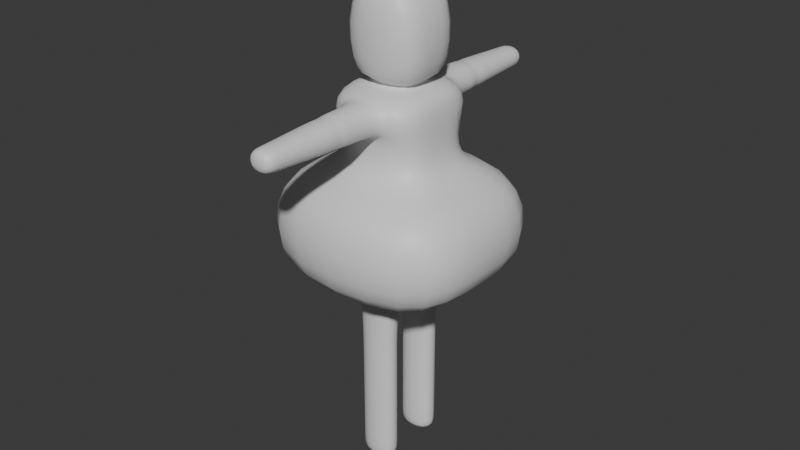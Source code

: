 # Source: ChildBearingPerson.blend  (saved by Blender 5.0.119; exported with 4.5.12 LTS)
import bpy
from mathutils import Matrix  # noqa: F401  (used for matrix-valued properties, if any)

bpy.ops.wm.read_factory_settings(use_empty=True)
scene = bpy.context.scene
scene.name = 'Scene'

# ---- collections
col_collection = bpy.data.collections.new('Collection'); scene.collection.children.link(col_collection)

# ---- materials (node trees are filled in below, after node groups)
mat_material = bpy.data.materials.new('Material')
mat_material.alpha_threshold = 0.0
mat_material.use_backface_culling_lightprobe_volume = False
mat_material.roughness = 0.5
mat_material.line_color = (0.0, 0.0, 0.0, 1.0)

# ---- material node trees
mat_material.use_nodes = True; mat_material.node_tree.nodes.clear()
_N = mat_material.node_tree.nodes; _L = mat_material.node_tree.links
n0 = _N.new('ShaderNodeOutputMaterial'); n0.name = 'Material Output'; n0.location = (200, 100)
n1 = _N.new('ShaderNodeBsdfPrincipled'); n1.name = 'Principled BSDF'; n1.location = (-200, 100)
_L.new(n1.outputs[0], n0.inputs[0])
n0.is_active_output = True

# ---- world
world_world = bpy.data.worlds.new('World'); scene.world = world_world
world_world.use_nodes = True; world_world.node_tree.nodes.clear()
_N = world_world.node_tree.nodes; _L = world_world.node_tree.links
n0 = _N.new('ShaderNodeOutputWorld'); n0.name = 'World Output'; n0.location = (200, 100)
n1 = _N.new('ShaderNodeBackground'); n1.name = 'Background'; n1.location = (-200, 100)
n1.inputs[0].default_value = (0.05088, 0.05088, 0.05088, 1.0)
_L.new(n1.outputs[0], n0.inputs[0])
n0.is_active_output = True
world_world.color = (0.05088, 0.05088, 0.05088)
world_world.sun_shadow_jitter_overblur = 0.0

# ---- meshes
me_cube = bpy.data.meshes.new('Cube')
me_cube.from_pydata([(0.4577, 0.4577, 3.135), (1.0, 1.0, -1.0), (0.4577, -0.4577, 3.135), (1.0, -1.0, -1.0), (-0.4577, 0.4577, 3.135), (-1.0, 1.0, -1.0), (-0.4577, -0.4577, 3.135), (-1.0, -1.0, -1.0), (1.0, 1.0, 2.308), (1.0, 1.0, 1.481), (2.285, 2.285, 1.185), (2.285, 2.285, -0.7043), (-2.285, -2.285, -0.7043), (-2.285, -2.285, 1.185), (-1.0, -1.0, 1.481), (-1.0, -1.0, 2.308), (1.0, -1.0, 2.308), (1.0, -1.0, 1.481), (2.285, -2.285, 1.185), (2.285, -2.285, -0.7043), (-1.0, 1.0, 2.308), (-1.0, 1.0, 1.481), (-2.285, 2.285, 1.185), (-2.285, 2.285, -0.7043), (0.4148, -1.0, 2.377), (0.4148, -1.0, 3.066), (-0.4148, -1.0, 3.066), (-0.4148, -1.0, 2.377), (-0.4148, 1.0, 2.377), (-0.4148, 1.0, 3.066), (0.4148, 1.0, 3.066), (0.4148, 1.0, 2.377), (0.2981, -3.728, 2.969), (0.2981, -3.728, 2.474), (-0.2981, -3.728, 2.474), (-0.2981, -3.728, 2.969), (-0.2981, 3.728, 2.969), (-0.2981, 3.728, 2.474), (0.2981, 3.728, 2.474), (0.2981, 3.728, 2.969), (-1.0, 0.0, -0.6234), (0.4577, 0.0, 3.135), (-0.4577, 0.0, 3.135), (1.0, 0.0, -0.6234), (2.285, 0.0, -0.7043), (2.285, 0.0, 1.185), (1.0, 0.0, 1.481), (1.0, 0.0, 2.308), (-2.285, 0.0, -0.7043), (-2.285, 0.0, 1.185), (-1.0, 0.0, 1.481), (-1.0, 0.0, 2.308), (1.0, -1.0, 3.135), (-1.0, -1.0, 3.135), (1.0, 0.0, 3.135), (-1.0, 0.0, 3.135), (-1.0, 1.0, 3.135), (1.0, 1.0, 3.135), (-0.4577, 0.0, 3.29), (0.4577, 0.0, 3.29), (0.4577, -0.4577, 3.29), (-0.4577, -0.4577, 3.29), (-0.4577, 0.4577, 3.29), (0.4577, 0.4577, 3.29), (-0.8724, 0.0, 3.356), (0.8724, 0.0, 3.356), (0.8724, -0.8724, 3.356), (-0.8724, -0.8724, 3.356), (-0.8724, 0.8724, 3.356), (0.8724, 0.8724, 3.356), (-0.8724, 0.0, 5.336), (0.8724, 0.0, 5.336), (0.8724, -0.8724, 5.336), (-0.8724, -0.8724, 5.336), (-0.8724, 0.8724, 5.336), (0.8724, 0.8724, 5.336), (-0.4267, -0.3523, -1.0), (0.4267, -0.3523, -1.0), (0.4267, -0.9133, -1.0), (-0.4267, -0.9133, -1.0), (-0.4267, 0.9133, -1.0), (0.4267, 0.9133, -1.0), (0.4267, 0.3523, -1.0), (-0.4267, 0.3523, -1.0), (0.4267, -0.3523, -5.07), (-0.4267, -0.3523, -5.07), (-0.4267, -0.9133, -5.07), (0.4267, -0.9133, -5.07), (0.4267, 0.9133, -5.07), (-0.4267, 0.9133, -5.07), (-0.4267, 0.3523, -5.07), (0.4267, 0.3523, -5.07), (0.2981, -3.428, 2.969), (-0.2981, -3.428, 2.969), (0.2981, -3.428, 2.474), (-0.2981, -3.428, 2.474), (0.2981, 3.428, 2.474), (0.2981, 3.428, 2.969), (-0.2981, 3.428, 2.969), (-0.2981, 3.428, 2.474), (0.4267, 0.3523, -3.296), (0.4267, 0.3523, -2.774), (0.4267, 0.3523, -3.166), (0.4267, 0.3523, -3.035), (0.4267, 0.3523, -2.904), (0.4267, 0.9133, -2.774), (0.4267, 0.9133, -3.296), (0.4267, 0.9133, -2.904), (0.4267, 0.9133, -3.035), (0.4267, 0.9133, -3.166), (-0.4267, 0.9133, -2.774), (-0.4267, 0.9133, -3.296), (-0.4267, 0.9133, -2.904), (-0.4267, 0.9133, -3.035), (-0.4267, 0.9133, -3.166), (-0.4267, 0.3523, -3.296), (-0.4267, 0.3523, -2.774), (-0.4267, 0.3523, -3.166), (-0.4267, 0.3523, -3.035), (-0.4267, 0.3523, -2.904), (-0.4267, -0.9133, -2.774), (-0.4267, -0.9133, -3.296), (-0.4267, -0.9133, -2.904), (-0.4267, -0.9133, -3.035), (-0.4267, -0.9133, -3.166), (0.4267, -0.9133, -2.774), (0.4267, -0.9133, -3.296), (0.4267, -0.9133, -2.904), (0.4267, -0.9133, -3.035), (0.4267, -0.9133, -3.166), (-0.4267, -0.3523, -3.296), (-0.4267, -0.3523, -2.774), (-0.4267, -0.3523, -3.166), (-0.4267, -0.3523, -3.035), (-0.4267, -0.3523, -2.904), (0.4267, -0.3523, -2.774), (0.4267, -0.3523, -3.296), (0.4267, -0.3523, -2.904), (0.4267, -0.3523, -3.035), (0.4267, -0.3523, -3.166), (-0.4148, -1.847, 2.377), (-0.3803, -2.28, 2.406), (-0.3803, -1.956, 2.406), (-0.3803, -2.064, 2.406), (-0.3803, -2.172, 2.406), (0.4148, -1.847, 2.377), (0.3803, -2.28, 2.406), (0.3803, -1.956, 2.406), (0.3803, -2.064, 2.406), (0.3803, -2.172, 2.406), (0.3803, -2.28, 3.038), (0.4148, -1.847, 3.066), (0.3803, -2.172, 3.038), (0.3803, -2.064, 3.038), (0.3803, -1.956, 3.038), (-0.3803, -2.28, 3.038), (-0.4148, -1.847, 3.066), (-0.3803, -2.172, 3.038), (-0.3803, -2.064, 3.038), (-0.3803, -1.956, 3.038), (-0.4148, 1.847, 3.066), (-0.3803, 2.28, 3.038), (-0.3803, 1.956, 3.038), (-0.3803, 2.064, 3.038), (-0.3803, 2.172, 3.038), (-0.3803, 2.28, 2.406), (-0.4148, 1.847, 2.377), (-0.3803, 2.172, 2.406), (-0.3803, 2.064, 2.406), (-0.3803, 1.956, 2.406), (0.3803, 2.28, 3.038), (0.4148, 1.847, 3.066), (0.3803, 2.172, 3.038), (0.3803, 2.064, 3.038), (0.3803, 1.956, 3.038), (0.4148, 1.847, 2.377), (0.3803, 2.28, 2.406), (0.3803, 1.956, 2.406), (0.3803, 2.064, 2.406), (0.3803, 2.172, 2.406), (0.4267, 0.3523, -4.85), (-0.4267, 0.3523, -4.85), (0.4267, 0.9133, -4.85), (-0.4267, 0.9133, -4.85), (0.4267, -0.9133, -4.85), (-0.4267, -0.9133, -4.85), (-0.4267, -0.3523, -4.85), (0.4267, -0.3523, -4.85)], [], [(4, 42, 58, 62), (51, 55, 56, 20), (47, 54, 52, 16), (5, 23, 11, 1), (23, 22, 10, 11), (22, 21, 9, 10), (21, 20, 8, 9), (43, 44, 19, 3), (44, 45, 18, 19), (45, 46, 17, 18), (46, 47, 16, 17), (40, 48, 23, 5), (48, 49, 22, 23), (49, 50, 21, 22), (50, 51, 20, 21), (3, 19, 12, 7), (19, 18, 13, 12), (18, 17, 14, 13), (17, 16, 15, 14), (16, 52, 25, 24), (52, 53, 26, 25), (53, 15, 27, 26), (15, 16, 24, 27), (20, 56, 29, 28), (56, 57, 30, 29), (57, 8, 31, 30), (8, 20, 28, 31), (33, 32, 35, 34), (37, 36, 39, 38), (155, 141, 95, 93), (150, 155, 93, 92), (165, 161, 98, 99), (161, 170, 97, 98), (14, 15, 51, 50), (13, 14, 50, 49), (12, 13, 49, 48), (7, 12, 48, 40), (9, 8, 47, 46), (10, 9, 46, 45), (11, 10, 45, 44), (1, 11, 44, 43), (8, 57, 54, 47), (15, 53, 55, 51), (41, 0, 63, 59), (2, 6, 53, 52), (41, 2, 52, 54), (42, 4, 56, 55), (4, 0, 57, 56), (0, 41, 54, 57), (6, 42, 55, 53), (63, 62, 68, 69), (58, 61, 67, 64), (6, 2, 60, 61), (42, 6, 61, 58), (0, 4, 62, 63), (2, 41, 59, 60), (68, 64, 70, 74), (65, 69, 75, 71), (60, 59, 65, 66), (59, 63, 69, 65), (62, 58, 64, 68), (61, 60, 66, 67), (71, 70, 73, 72), (75, 74, 70, 71), (67, 66, 72, 73), (64, 67, 73, 70), (69, 68, 74, 75), (66, 65, 71, 72), (40, 43, 77, 76), (43, 3, 78, 77), (3, 7, 79, 78), (7, 40, 76, 79), (5, 1, 81, 80), (1, 43, 82, 81), (43, 40, 83, 82), (40, 5, 80, 83), (85, 84, 87, 86), (89, 88, 91, 90), (176, 165, 99, 96), (170, 176, 96, 97), (141, 146, 94, 95), (146, 150, 92, 94), (111, 115, 117, 114), (114, 117, 118, 113), (113, 118, 119, 112), (112, 119, 116, 110), (115, 100, 102, 117), (117, 102, 103, 118), (118, 103, 104, 119), (119, 104, 101, 116), (106, 111, 114, 109), (109, 114, 113, 108), (108, 113, 112, 107), (107, 112, 110, 105), (100, 106, 109, 102), (102, 109, 108, 103), (103, 108, 107, 104), (104, 107, 105, 101), (136, 130, 132, 139), (139, 132, 133, 138), (138, 133, 134, 137), (137, 134, 131, 135), (126, 136, 139, 129), (129, 139, 138, 128), (128, 138, 137, 127), (127, 137, 135, 125), (121, 126, 129, 124), (124, 129, 128, 123), (123, 128, 127, 122), (122, 127, 125, 120), (130, 121, 124, 132), (132, 124, 123, 133), (133, 123, 122, 134), (134, 122, 120, 131), (180, 181, 90, 91), (81, 82, 101, 105), (182, 180, 91, 88), (82, 83, 116, 101), (183, 182, 88, 89), (80, 81, 105, 110), (181, 183, 89, 90), (83, 80, 110, 116), (184, 185, 86, 87), (79, 76, 131, 120), (78, 79, 120, 125), (185, 186, 85, 86), (187, 184, 87, 84), (77, 78, 125, 135), (186, 187, 84, 85), (76, 77, 135, 131), (176, 170, 172, 179), (179, 172, 173, 178), (178, 173, 174, 177), (177, 174, 171, 175), (161, 165, 167, 164), (164, 167, 168, 163), (163, 168, 169, 162), (162, 169, 166, 160), (141, 155, 157, 144), (144, 157, 158, 143), (143, 158, 159, 142), (142, 159, 156, 140), (155, 150, 152, 157), (157, 152, 153, 158), (158, 153, 154, 159), (159, 154, 151, 156), (146, 141, 144, 149), (149, 144, 143, 148), (148, 143, 142, 147), (147, 142, 140, 145), (150, 146, 149, 152), (152, 149, 148, 153), (153, 148, 147, 154), (154, 147, 145, 151), (165, 176, 179, 167), (167, 179, 178, 168), (168, 178, 177, 169), (169, 177, 175, 166), (170, 161, 164, 172), (172, 164, 163, 173), (173, 163, 162, 174), (174, 162, 160, 171), (95, 94, 33, 34), (93, 95, 34, 35), (27, 24, 145, 140), (26, 27, 140, 156), (94, 92, 32, 33), (24, 25, 151, 145), (25, 26, 156, 151), (92, 93, 35, 32), (29, 30, 171, 160), (28, 29, 160, 166), (99, 98, 36, 37), (98, 97, 39, 36), (31, 28, 166, 175), (96, 99, 37, 38), (30, 31, 175, 171), (97, 96, 38, 39), (115, 111, 183, 181), (111, 106, 182, 183), (106, 100, 180, 182), (100, 115, 181, 180), (130, 136, 187, 186), (136, 126, 184, 187), (121, 130, 186, 185), (126, 121, 185, 184)])
me_cube.polygons.foreach_set('use_smooth', [True] * 186)
_uv = me_cube.uv_layers.new(name='UVMap')
_uv.uv.foreach_set('vector', [0.8072, 0.5678, 0.8072, 0.625, 0.8072, 0.625, 0.8072, 0.5678, 0.575, 0.125, 0.625, 0.125, 0.625, 0.25, 0.575, 0.25, 0.575, 0.625, 0.625, 0.625, 0.625, 0.75, 0.575, 0.75, 0.375, 0.25, 0.425, 0.25, 0.425, 0.5, 0.375, 0.5, 0.425, 0.25, 0.475, 0.25, 0.475, 0.5, 0.425, 0.5, 0.475, 0.25, 0.525, 0.25, 0.525, 0.5, 0.475, 0.5, 0.525, 0.25, 0.575, 0.25, 0.575, 0.5, 0.525, 0.5, 0.375, 0.625, 0.425, 0.625, 0.425, 0.75, 0.375, 0.75, 0.425, 0.625, 0.475, 0.625, 0.475, 0.75, 0.425, 0.75, 0.475, 0.625, 0.525, 0.625, 0.525, 0.75, 0.475, 0.75, 0.525, 0.625, 0.575, 0.625, 0.575, 0.75, 0.525, 0.75, 0.375, 0.125, 0.425, 0.125, 0.425, 0.25, 0.375, 0.25, 0.425, 0.125, 0.475, 0.125, 0.475, 0.25, 0.425, 0.25, 0.475, 0.125, 0.525, 0.125, 0.525, 0.25, 0.475, 0.25, 0.525, 0.125, 0.575, 0.125, 0.575, 0.25, 0.525, 0.25, 0.375, 0.75, 0.425, 0.75, 0.425, 1.0, 0.375, 1.0, 0.425, 0.75, 0.475, 0.75, 0.475, 1.0, 0.425, 1.0, 0.475, 0.75, 0.525, 0.75, 0.525, 1.0, 0.475, 1.0, 0.525, 0.75, 0.575, 0.75, 0.575, 1.0, 0.525, 1.0, 0.575, 0.75, 0.625, 0.75, 0.6147, 0.7713, 0.5853, 0.7713, 0.625, 0.75, 0.625, 1.0, 0.6147, 0.9787, 0.6147, 0.7713, 0.625, 1.0, 0.575, 1.0, 0.5853, 0.9787, 0.6147, 0.9787, 0.575, 1.0, 0.575, 0.75, 0.5853, 0.7713, 0.5853, 0.9787, 0.575, 0.25, 0.625, 0.25, 0.6147, 0.2713, 0.5853, 0.2713, 0.625, 0.25, 0.625, 0.5, 0.6147, 0.4787, 0.6147, 0.2713, 0.625, 0.5, 0.575, 0.5, 0.5853, 0.4787, 0.6147, 0.4787, 0.575, 0.5, 0.575, 0.25, 0.5853, 0.2713, 0.5853, 0.4787, 0.5853, 0.7713, 0.6147, 0.7713, 0.6147, 0.9787, 0.5853, 0.9787, 0.5853, 0.2713, 0.6147, 0.2713, 0.6147, 0.4787, 0.5853, 0.4787, 0.6147, 0.9787, 0.5853, 0.9787, 0.5853, 0.9787, 0.6147, 0.9787, 0.6147, 0.7713, 0.6147, 0.9787, 0.6147, 0.9787, 0.6147, 0.7713, 0.5853, 0.2713, 0.6147, 0.2713, 0.6147, 0.2713, 0.5853, 0.2713, 0.6147, 0.2713, 0.6147, 0.4787, 0.6147, 0.4787, 0.6147, 0.2713, 0.525, 0.0, 0.575, 0.0, 0.575, 0.125, 0.525, 0.125, 0.475, 0.0, 0.525, 0.0, 0.525, 0.125, 0.475, 0.125, 0.425, 0.0, 0.475, 0.0, 0.475, 0.125, 0.425, 0.125, 0.375, 0.0, 0.425, 0.0, 0.425, 0.125, 0.375, 0.125, 0.525, 0.5, 0.575, 0.5, 0.575, 0.625, 0.525, 0.625, 0.475, 0.5, 0.525, 0.5, 0.525, 0.625, 0.475, 0.625, 0.425, 0.5, 0.475, 0.5, 0.475, 0.625, 0.425, 0.625, 0.375, 0.5, 0.425, 0.5, 0.425, 0.625, 0.375, 0.625, 0.575, 0.5, 0.625, 0.5, 0.625, 0.625, 0.575, 0.625, 0.575, 0.0, 0.625, 0.0, 0.625, 0.125, 0.575, 0.125, 0.6928, 0.625, 0.6928, 0.5678, 0.6928, 0.5678, 0.6928, 0.625, 0.6928, 0.6822, 0.8072, 0.6822, 0.875, 0.75, 0.625, 0.75, 0.6928, 0.625, 0.6928, 0.6822, 0.625, 0.75, 0.625, 0.625, 0.8072, 0.625, 0.8072, 0.5678, 0.875, 0.5, 0.875, 0.625, 0.8072, 0.5678, 0.6928, 0.5678, 0.625, 0.5, 0.875, 0.5, 0.6928, 0.5678, 0.6928, 0.625, 0.625, 0.625, 0.625, 0.5, 0.8072, 0.6822, 0.8072, 0.625, 0.875, 0.625, 0.875, 0.75, 0.6928, 0.5678, 0.8072, 0.5678, 0.8072, 0.5678, 0.6928, 0.5678, 0.8072, 0.625, 0.8072, 0.6822, 0.8072, 0.6822, 0.8072, 0.625, 0.8072, 0.6822, 0.6928, 0.6822, 0.6928, 0.6822, 0.8072, 0.6822, 0.8072, 0.625, 0.8072, 0.6822, 0.8072, 0.6822, 0.8072, 0.625, 0.6928, 0.5678, 0.8072, 0.5678, 0.8072, 0.5678, 0.6928, 0.5678, 0.6928, 0.6822, 0.6928, 0.625, 0.6928, 0.625, 0.6928, 0.6822, 0.8072, 0.5678, 0.8072, 0.625, 0.8072, 0.625, 0.8072, 0.5678, 0.6928, 0.625, 0.6928, 0.5678, 0.6928, 0.5678, 0.6928, 0.625, 0.6928, 0.6822, 0.6928, 0.625, 0.6928, 0.625, 0.6928, 0.6822, 0.6928, 0.625, 0.6928, 0.5678, 0.6928, 0.5678, 0.6928, 0.625, 0.8072, 0.5678, 0.8072, 0.625, 0.8072, 0.625, 0.8072, 0.5678, 0.8072, 0.6822, 0.6928, 0.6822, 0.6928, 0.6822, 0.8072, 0.6822, 0.6928, 0.625, 0.8072, 0.625, 0.8072, 0.6822, 0.6928, 0.6822, 0.6928, 0.5678, 0.8072, 0.5678, 0.8072, 0.625, 0.6928, 0.625, 0.8072, 0.6822, 0.6928, 0.6822, 0.6928, 0.6822, 0.8072, 0.6822, 0.8072, 0.625, 0.8072, 0.6822, 0.8072, 0.6822, 0.8072, 0.625, 0.6928, 0.5678, 0.8072, 0.5678, 0.8072, 0.5678, 0.6928, 0.5678, 0.6928, 0.6822, 0.6928, 0.625, 0.6928, 0.625, 0.6928, 0.6822, 0.125, 0.625, 0.375, 0.625, 0.3402, 0.6598, 0.1598, 0.6598, 0.375, 0.625, 0.375, 0.75, 0.3402, 0.7152, 0.3402, 0.6598, 0.375, 0.75, 0.125, 0.75, 0.1598, 0.7152, 0.3402, 0.7152, 0.125, 0.75, 0.125, 0.625, 0.1598, 0.6598, 0.1598, 0.7152, 0.125, 0.5, 0.375, 0.5, 0.3402, 0.5348, 0.1598, 0.5348, 0.375, 0.5, 0.375, 0.625, 0.3402, 0.5902, 0.3402, 0.5348, 0.375, 0.625, 0.125, 0.625, 0.1598, 0.5902, 0.3402, 0.5902, 0.125, 0.625, 0.125, 0.5, 0.1598, 0.5348, 0.1598, 0.5902, 0.1598, 0.6598, 0.3402, 0.6598, 0.3402, 0.7152, 0.1598, 0.7152, 0.1598, 0.5348, 0.3402, 0.5348, 0.3402, 0.5902, 0.1598, 0.5902, 0.5853, 0.4787, 0.5853, 0.2713, 0.5853, 0.2713, 0.5853, 0.4787, 0.6147, 0.4787, 0.5853, 0.4787, 0.5853, 0.4787, 0.6147, 0.4787, 0.5853, 0.9787, 0.5853, 0.7713, 0.5853, 0.7713, 0.5853, 0.9787, 0.5853, 0.7713, 0.6147, 0.7713, 0.6147, 0.7713, 0.5853, 0.7713, 0.1598, 0.5348, 0.1598, 0.5902, 0.1598, 0.5902, 0.1598, 0.5348, 0.1598, 0.5348, 0.1598, 0.5902, 0.1598, 0.5902, 0.1598, 0.5348, 0.1598, 0.5348, 0.1598, 0.5902, 0.1598, 0.5902, 0.1598, 0.5348, 0.1598, 0.5348, 0.1598, 0.5902, 0.1598, 0.5902, 0.1598, 0.5348, 0.1598, 0.5902, 0.3402, 0.5902, 0.3402, 0.5902, 0.1598, 0.5902, 0.1598, 0.5902, 0.3402, 0.5902, 0.3402, 0.5902, 0.1598, 0.5902, 0.1598, 0.5902, 0.3402, 0.5902, 0.3402, 0.5902, 0.1598, 0.5902, 0.1598, 0.5902, 0.3402, 0.5902, 0.3402, 0.5902, 0.1598, 0.5902, 0.3402, 0.5348, 0.1598, 0.5348, 0.1598, 0.5348, 0.3402, 0.5348, 0.3402, 0.5348, 0.1598, 0.5348, 0.1598, 0.5348, 0.3402, 0.5348, 0.3402, 0.5348, 0.1598, 0.5348, 0.1598, 0.5348, 0.3402, 0.5348, 0.3402, 0.5348, 0.1598, 0.5348, 0.1598, 0.5348, 0.3402, 0.5348, 0.3402, 0.5902, 0.3402, 0.5348, 0.3402, 0.5348, 0.3402, 0.5902, 0.3402, 0.5902, 0.3402, 0.5348, 0.3402, 0.5348, 0.3402, 0.5902, 0.3402, 0.5902, 0.3402, 0.5348, 0.3402, 0.5348, 0.3402, 0.5902, 0.3402, 0.5902, 0.3402, 0.5348, 0.3402, 0.5348, 0.3402, 0.5902, 0.3402, 0.6598, 0.1598, 0.6598, 0.1598, 0.6598, 0.3402, 0.6598, 0.3402, 0.6598, 0.1598, 0.6598, 0.1598, 0.6598, 0.3402, 0.6598, 0.3402, 0.6598, 0.1598, 0.6598, 0.1598, 0.6598, 0.3402, 0.6598, 0.3402, 0.6598, 0.1598, 0.6598, 0.1598, 0.6598, 0.3402, 0.6598, 0.3402, 0.7152, 0.3402, 0.6598, 0.3402, 0.6598, 0.3402, 0.7152, 0.3402, 0.7152, 0.3402, 0.6598, 0.3402, 0.6598, 0.3402, 0.7152, 0.3402, 0.7152, 0.3402, 0.6598, 0.3402, 0.6598, 0.3402, 0.7152, 0.3402, 0.7152, 0.3402, 0.6598, 0.3402, 0.6598, 0.3402, 0.7152, 0.1598, 0.7152, 0.3402, 0.7152, 0.3402, 0.7152, 0.1598, 0.7152, 0.1598, 0.7152, 0.3402, 0.7152, 0.3402, 0.7152, 0.1598, 0.7152, 0.1598, 0.7152, 0.3402, 0.7152, 0.3402, 0.7152, 0.1598, 0.7152, 0.1598, 0.7152, 0.3402, 0.7152, 0.3402, 0.7152, 0.1598, 0.7152, 0.1598, 0.6598, 0.1598, 0.7152, 0.1598, 0.7152, 0.1598, 0.6598, 0.1598, 0.6598, 0.1598, 0.7152, 0.1598, 0.7152, 0.1598, 0.6598, 0.1598, 0.6598, 0.1598, 0.7152, 0.1598, 0.7152, 0.1598, 0.6598, 0.1598, 0.6598, 0.1598, 0.7152, 0.1598, 0.7152, 0.1598, 0.6598, 0.3402, 0.5902, 0.1598, 0.5902, 0.1598, 0.5902, 0.3402, 0.5902, 0.3402, 0.5348, 0.3402, 0.5902, 0.3402, 0.5902, 0.3402, 0.5348, 0.3402, 0.5348, 0.3402, 0.5902, 0.3402, 0.5902, 0.3402, 0.5348, 0.3402, 0.5902, 0.1598, 0.5902, 0.1598, 0.5902, 0.3402, 0.5902, 0.1598, 0.5348, 0.3402, 0.5348, 0.3402, 0.5348, 0.1598, 0.5348, 0.1598, 0.5348, 0.3402, 0.5348, 0.3402, 0.5348, 0.1598, 0.5348, 0.1598, 0.5902, 0.1598, 0.5348, 0.1598, 0.5348, 0.1598, 0.5902, 0.1598, 0.5902, 0.1598, 0.5348, 0.1598, 0.5348, 0.1598, 0.5902, 0.3402, 0.7152, 0.1598, 0.7152, 0.1598, 0.7152, 0.3402, 0.7152, 0.1598, 0.7152, 0.1598, 0.6598, 0.1598, 0.6598, 0.1598, 0.7152, 0.3402, 0.7152, 0.1598, 0.7152, 0.1598, 0.7152, 0.3402, 0.7152, 0.1598, 0.7152, 0.1598, 0.6598, 0.1598, 0.6598, 0.1598, 0.7152, 0.3402, 0.6598, 0.3402, 0.7152, 0.3402, 0.7152, 0.3402, 0.6598, 0.3402, 0.6598, 0.3402, 0.7152, 0.3402, 0.7152, 0.3402, 0.6598, 0.1598, 0.6598, 0.3402, 0.6598, 0.3402, 0.6598, 0.1598, 0.6598, 0.1598, 0.6598, 0.3402, 0.6598, 0.3402, 0.6598, 0.1598, 0.6598, 0.5853, 0.4787, 0.6147, 0.4787, 0.6147, 0.4787, 0.5853, 0.4787, 0.5853, 0.4787, 0.6147, 0.4787, 0.6147, 0.4787, 0.5853, 0.4787, 0.5853, 0.4787, 0.6147, 0.4787, 0.6147, 0.4787, 0.5853, 0.4787, 0.5853, 0.4787, 0.6147, 0.4787, 0.6147, 0.4787, 0.5853, 0.4787, 0.6147, 0.2713, 0.5853, 0.2713, 0.5853, 0.2713, 0.6147, 0.2713, 0.6147, 0.2713, 0.5853, 0.2713, 0.5853, 0.2713, 0.6147, 0.2713, 0.6147, 0.2713, 0.5853, 0.2713, 0.5853, 0.2713, 0.6147, 0.2713, 0.6147, 0.2713, 0.5853, 0.2713, 0.5853, 0.2713, 0.6147, 0.2713, 0.5853, 0.9787, 0.6147, 0.9787, 0.6147, 0.9787, 0.5853, 0.9787, 0.5853, 0.9787, 0.6147, 0.9787, 0.6147, 0.9787, 0.5853, 0.9787, 0.5853, 0.9787, 0.6147, 0.9787, 0.6147, 0.9787, 0.5853, 0.9787, 0.5853, 0.9787, 0.6147, 0.9787, 0.6147, 0.9787, 0.5853, 0.9787, 0.6147, 0.9787, 0.6147, 0.7713, 0.6147, 0.7713, 0.6147, 0.9787, 0.6147, 0.9787, 0.6147, 0.7713, 0.6147, 0.7713, 0.6147, 0.9787, 0.6147, 0.9787, 0.6147, 0.7713, 0.6147, 0.7713, 0.6147, 0.9787, 0.6147, 0.9787, 0.6147, 0.7713, 0.6147, 0.7713, 0.6147, 0.9787, 0.5853, 0.7713, 0.5853, 0.9787, 0.5853, 0.9787, 0.5853, 0.7713, 0.5853, 0.7713, 0.5853, 0.9787, 0.5853, 0.9787, 0.5853, 0.7713, 0.5853, 0.7713, 0.5853, 0.9787, 0.5853, 0.9787, 0.5853, 0.7713, 0.5853, 0.7713, 0.5853, 0.9787, 0.5853, 0.9787, 0.5853, 0.7713, 0.6147, 0.7713, 0.5853, 0.7713, 0.5853, 0.7713, 0.6147, 0.7713, 0.6147, 0.7713, 0.5853, 0.7713, 0.5853, 0.7713, 0.6147, 0.7713, 0.6147, 0.7713, 0.5853, 0.7713, 0.5853, 0.7713, 0.6147, 0.7713, 0.6147, 0.7713, 0.5853, 0.7713, 0.5853, 0.7713, 0.6147, 0.7713, 0.5853, 0.2713, 0.5853, 0.4787, 0.5853, 0.4787, 0.5853, 0.2713, 0.5853, 0.2713, 0.5853, 0.4787, 0.5853, 0.4787, 0.5853, 0.2713, 0.5853, 0.2713, 0.5853, 0.4787, 0.5853, 0.4787, 0.5853, 0.2713, 0.5853, 0.2713, 0.5853, 0.4787, 0.5853, 0.4787, 0.5853, 0.2713, 0.6147, 0.4787, 0.6147, 0.2713, 0.6147, 0.2713, 0.6147, 0.4787, 0.6147, 0.4787, 0.6147, 0.2713, 0.6147, 0.2713, 0.6147, 0.4787, 0.6147, 0.4787, 0.6147, 0.2713, 0.6147, 0.2713, 0.6147, 0.4787, 0.6147, 0.4787, 0.6147, 0.2713, 0.6147, 0.2713, 0.6147, 0.4787, 0.5853, 0.9787, 0.5853, 0.7713, 0.5853, 0.7713, 0.5853, 0.9787, 0.6147, 0.9787, 0.5853, 0.9787, 0.5853, 0.9787, 0.6147, 0.9787, 0.5853, 0.9787, 0.5853, 0.7713, 0.5853, 0.7713, 0.5853, 0.9787, 0.6147, 0.9787, 0.5853, 0.9787, 0.5853, 0.9787, 0.6147, 0.9787, 0.5853, 0.7713, 0.6147, 0.7713, 0.6147, 0.7713, 0.5853, 0.7713, 0.5853, 0.7713, 0.6147, 0.7713, 0.6147, 0.7713, 0.5853, 0.7713, 0.6147, 0.7713, 0.6147, 0.9787, 0.6147, 0.9787, 0.6147, 0.7713, 0.6147, 0.7713, 0.6147, 0.9787, 0.6147, 0.9787, 0.6147, 0.7713, 0.6147, 0.2713, 0.6147, 0.4787, 0.6147, 0.4787, 0.6147, 0.2713, 0.5853, 0.2713, 0.6147, 0.2713, 0.6147, 0.2713, 0.5853, 0.2713, 0.5853, 0.2713, 0.6147, 0.2713, 0.6147, 0.2713, 0.5853, 0.2713, 0.6147, 0.2713, 0.6147, 0.4787, 0.6147, 0.4787, 0.6147, 0.2713, 0.5853, 0.4787, 0.5853, 0.2713, 0.5853, 0.2713, 0.5853, 0.4787, 0.5853, 0.4787, 0.5853, 0.2713, 0.5853, 0.2713, 0.5853, 0.4787, 0.6147, 0.4787, 0.5853, 0.4787, 0.5853, 0.4787, 0.6147, 0.4787, 0.6147, 0.4787, 0.5853, 0.4787, 0.5853, 0.4787, 0.6147, 0.4787, 0.1598, 0.5902, 0.1598, 0.5348, 0.1598, 0.5348, 0.1598, 0.5902, 0.1598, 0.5348, 0.3402, 0.5348, 0.3402, 0.5348, 0.1598, 0.5348, 0.3402, 0.5348, 0.3402, 0.5902, 0.3402, 0.5902, 0.3402, 0.5348, 0.3402, 0.5902, 0.1598, 0.5902, 0.1598, 0.5902, 0.3402, 0.5902, 0.1598, 0.6598, 0.3402, 0.6598, 0.3402, 0.6598, 0.1598, 0.6598, 0.3402, 0.6598, 0.3402, 0.7152, 0.3402, 0.7152, 0.3402, 0.6598, 0.1598, 0.7152, 0.1598, 0.6598, 0.1598, 0.6598, 0.1598, 0.7152, 0.3402, 0.7152, 0.1598, 0.7152, 0.1598, 0.7152, 0.3402, 0.7152])
me_cube.materials.append(mat_material)
me_cube.use_mirror_vertex_groups = False
me_cube.update()

# ---- objects
ob_cube = bpy.data.objects.new('Cube', me_cube)

# ---- transforms, parenting, visibility, modifiers, constraints
ob_cube.location = (0.0, 0.0, 0.0)
ob_cube.lock_rotations_4d = False
ob_cube.empty_display_type = 'ARROWS'
ob_cube.lineart.crease_threshold = 0.0
_m = ob_cube.modifiers.new('Subdivision', 'SUBSURF')

# ---- collection membership
col_collection.objects.link(ob_cube)

# ---- scene / render settings (as saved in the file)
scene.frame_start = 1; scene.frame_end = 250; scene.frame_set(1)
scene.render.engine = 'BLENDER_EEVEE_NEXT'
scene.render.bake_bias = 0.0
scene.render.bake_samples = 0
scene.cycles.sampling_pattern = 'TABULATED_SOBOL'
scene.eevee.use_volume_custom_range = False
bpy.context.view_layer.update()

# ---- added for rendering (the .blend has no active camera and no usable light): camera, sun
cam_auto = bpy.data.cameras.new('AutoCamera')
cam_auto.lens = 50.0
cam_auto.sensor_width = 36.0
cam_auto.clip_end = 1000.0
ob_auto_camera = bpy.data.objects.new('AutoCamera', cam_auto)
scene.collection.objects.link(ob_auto_camera)
ob_auto_camera.location = (12.576, -15.0912, 10.194)
ob_auto_camera.rotation_euler = (1.09748, -7.21219e-08, 0.694738)
scene.camera = ob_auto_camera
light_auto_sun = bpy.data.lights.new('AutoSun', 'SUN')
light_auto_sun.energy = 3.0
light_auto_sun.angle = 0.0523599
ob_auto_sun = bpy.data.objects.new('AutoSun', light_auto_sun)
scene.collection.objects.link(ob_auto_sun)
ob_auto_sun.rotation_euler = (0.872665, 0.174533, 0.523599)
bpy.context.view_layer.update()
